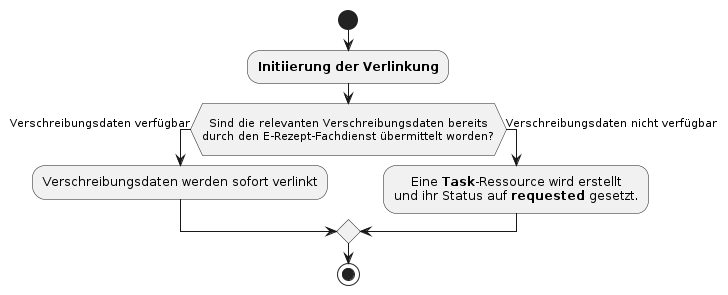

The diagram above was rendered by PlantUML. Its source (embedded in the PNG):
@startuml concept.operation.link-prescription-process
skinparam defaultTextAlignment center
skinparam title {
  backgroundColor SkyBlue
  borderColor Gray
} 
' title Initiierung der Verlinkung über $link-prescription-process

start
    :<b>Initiierung der Verlinkung</b>;

    if(\nSind die relevanten Verschreibungsdaten bereits\ndurch den E-Rezept-Fachdienst übermittelt worden?\n) then (Verschreibungsdaten verfügbar)
        :Verschreibungsdaten werden sofort verlinkt;
    else (Verschreibungsdaten nicht verfügbar)
        :Eine <b>Task</b>-Ressource wird erstellt\nund ihr Status auf <b>requested</b> gesetzt.;
    endif
  
stop
@enduml